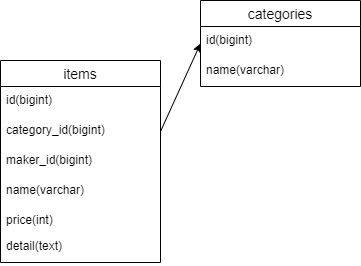

The diagram above was exported from draw.io. Its source (the exported page's mxGraphModel, read from the mxfile embedded in the PNG):
<mxGraphModel dx="577" dy="344" grid="1" gridSize="10" guides="1" tooltips="1" connect="1" arrows="1" fold="1" page="1" pageScale="1" pageWidth="827" pageHeight="1169" math="0" shadow="0">
  <root>
    <mxCell id="0" />
    <mxCell id="1" parent="0" />
    <mxCell id="9" value="items" style="swimlane;fontStyle=0;childLayout=stackLayout;horizontal=1;startSize=26;horizontalStack=0;resizeParent=1;resizeParentMax=0;resizeLast=0;collapsible=1;marginBottom=0;align=center;fontSize=14;" vertex="1" parent="1">
      <mxGeometry x="60" y="100" width="160" height="202" as="geometry" />
    </mxCell>
    <mxCell id="10" value="id(bigint)" style="text;strokeColor=none;fillColor=none;spacingLeft=4;spacingRight=4;overflow=hidden;rotatable=0;points=[[0,0.5],[1,0.5]];portConstraint=eastwest;fontSize=12;" vertex="1" parent="9">
      <mxGeometry y="26" width="160" height="30" as="geometry" />
    </mxCell>
    <mxCell id="14" value="category_id(bigint)" style="text;strokeColor=none;fillColor=none;spacingLeft=4;spacingRight=4;overflow=hidden;rotatable=0;points=[[0,0.5],[1,0.5]];portConstraint=eastwest;fontSize=12;" vertex="1" parent="9">
      <mxGeometry y="56" width="160" height="30" as="geometry" />
    </mxCell>
    <mxCell id="20" value="maker_id(bigint)" style="text;strokeColor=none;fillColor=none;spacingLeft=4;spacingRight=4;overflow=hidden;rotatable=0;points=[[0,0.5],[1,0.5]];portConstraint=eastwest;fontSize=12;" vertex="1" parent="9">
      <mxGeometry y="86" width="160" height="30" as="geometry" />
    </mxCell>
    <mxCell id="11" value="name(varchar)" style="text;strokeColor=none;fillColor=none;spacingLeft=4;spacingRight=4;overflow=hidden;rotatable=0;points=[[0,0.5],[1,0.5]];portConstraint=eastwest;fontSize=12;" vertex="1" parent="9">
      <mxGeometry y="116" width="160" height="30" as="geometry" />
    </mxCell>
    <mxCell id="12" value="price(int)" style="text;strokeColor=none;fillColor=none;spacingLeft=4;spacingRight=4;overflow=hidden;rotatable=0;points=[[0,0.5],[1,0.5]];portConstraint=eastwest;fontSize=12;" vertex="1" parent="9">
      <mxGeometry y="146" width="160" height="26" as="geometry" />
    </mxCell>
    <mxCell id="13" value="detail(text)" style="text;strokeColor=none;fillColor=none;spacingLeft=4;spacingRight=4;overflow=hidden;rotatable=0;points=[[0,0.5],[1,0.5]];portConstraint=eastwest;fontSize=12;" vertex="1" parent="9">
      <mxGeometry y="172" width="160" height="30" as="geometry" />
    </mxCell>
    <mxCell id="15" value="categories" style="swimlane;fontStyle=0;childLayout=stackLayout;horizontal=1;startSize=26;horizontalStack=0;resizeParent=1;resizeParentMax=0;resizeLast=0;collapsible=1;marginBottom=0;align=center;fontSize=14;" vertex="1" parent="1">
      <mxGeometry x="260" y="40" width="160" height="86" as="geometry" />
    </mxCell>
    <mxCell id="16" value="id(bigint)" style="text;strokeColor=none;fillColor=none;spacingLeft=4;spacingRight=4;overflow=hidden;rotatable=0;points=[[0,0.5],[1,0.5]];portConstraint=eastwest;fontSize=12;" vertex="1" parent="15">
      <mxGeometry y="26" width="160" height="30" as="geometry" />
    </mxCell>
    <mxCell id="17" value="name(varchar)" style="text;strokeColor=none;fillColor=none;spacingLeft=4;spacingRight=4;overflow=hidden;rotatable=0;points=[[0,0.5],[1,0.5]];portConstraint=eastwest;fontSize=12;" vertex="1" parent="15">
      <mxGeometry y="56" width="160" height="30" as="geometry" />
    </mxCell>
    <mxCell id="19" style="edgeStyle=none;html=1;exitX=1;exitY=0.5;exitDx=0;exitDy=0;entryX=0;entryY=0.5;entryDx=0;entryDy=0;" edge="1" parent="1" source="14" target="15">
      <mxGeometry relative="1" as="geometry" />
    </mxCell>
  </root>
</mxGraphModel>